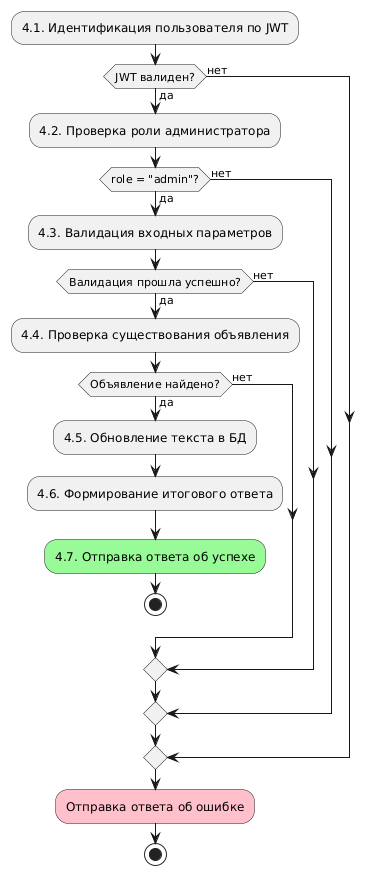

The diagram above was rendered by PlantUML. Its source (embedded in the PNG):
@startuml activity diagram
:4.1. Идентификация пользователя по JWT;
if (JWT валиден?) then (да)
    :4.2. Проверка роли администратора;
    if (role = "admin"?) then (да)
        :4.3. Валидация входных параметров;
        if (Валидация прошла успешно?) then (да)
            :4.4. Проверка существования объявления;
            if (Объявление найдено?) then (да)
                :4.5. Обновление текста в БД;
                :4.6. Формирование итогового ответа;
                :4.7. Отправка ответа об успехе;<<#palegreen>>
                stop
            else (нет)
            endif
        else (нет)
        endif
    else (нет)
    endif
else (нет)
endif
:Отправка ответа об ошибке;<<#pink>>
stop
@enduml